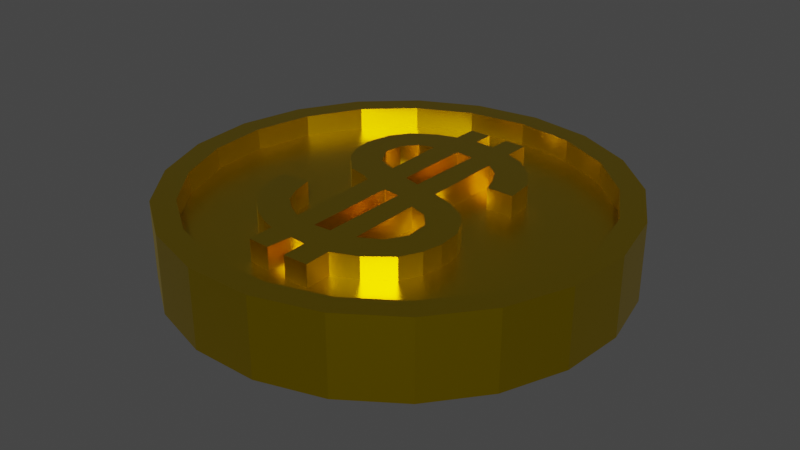 # Source: coin.blend  (saved by Blender 3.1.7; exported with 4.5.12 LTS)
import bpy
from mathutils import Matrix  # noqa: F401  (used for matrix-valued properties, if any)

bpy.ops.wm.read_factory_settings(use_empty=True)
scene = bpy.context.scene
scene.name = 'Scene'

# ---- collections
col_collection = bpy.data.collections.new('Collection'); scene.collection.children.link(col_collection)

# ---- materials (node trees are filled in below, after node groups)
mat_material_002 = bpy.data.materials.new('Material.002')
mat_material_002.use_transparent_shadow = False

# ---- material node trees
mat_material_002.use_nodes = True; mat_material_002.node_tree.nodes.clear()
_N = mat_material_002.node_tree.nodes; _L = mat_material_002.node_tree.links
n0 = _N.new('ShaderNodeBsdfPrincipled'); n0.name = 'Principled BSDF'; n0.location = (10, 300)
n0.distribution = 'GGX'
n0.subsurface_method = 'RANDOM_WALK_SKIN'
n0.inputs[0].default_value = (0.8, 0.5564, 0.0, 1.0)
n0.inputs[1].default_value = 1.0
n0.inputs[2].default_value = 0.3276
n0.inputs[3].default_value = 1.45
n0.inputs[27].default_value = (0.0, 0.0, 0.0, 1.0)
n0.inputs[28].default_value = 1.0
n1 = _N.new('ShaderNodeOutputMaterial'); n1.name = 'Material Output'; n1.location = (300, 300)
_L.new(n0.outputs[0], n1.inputs[0])
n1.is_active_output = True

# ---- world
world_world = bpy.data.worlds.new('World'); scene.world = world_world
world_world.use_nodes = True; world_world.node_tree.nodes.clear()
_N = world_world.node_tree.nodes; _L = world_world.node_tree.links
n0 = _N.new('ShaderNodeOutputWorld'); n0.name = 'World Output'; n0.location = (300, 300)
n1 = _N.new('ShaderNodeBackground'); n1.name = 'Background'; n1.location = (10, 300)
n1.inputs[0].default_value = (0.05088, 0.05088, 0.05088, 1.0)
_L.new(n1.outputs[0], n0.inputs[0])
n0.is_active_output = True
world_world.color = (0.05088, 0.05088, 0.05088)
world_world.use_sun_shadow = False
world_world.sun_shadow_jitter_overblur = 0.0

# ---- meshes
me_cylinder_002 = bpy.data.meshes.new('Cylinder.002')
me_cylinder_002.from_pydata([(-2.378e-09, 0.8948, 1.0), (0.2637, 0.855, 1.0), (0.504, 0.7393, 1.0), (0.6996, 0.5579, 1.0), (0.8329, 0.3269, 1.0), (0.8923, 0.06687, 1.0), (0.8723, -0.1991, 1.0), (0.7749, -0.4474, 1.0), (0.6086, -0.6559, 1.0), (0.3882, -0.8062, 1.0), (0.1334, -0.8848, 1.0), (-0.1334, -0.8848, 1.0), (-0.3882, -0.8062, 1.0), (-0.6086, -0.6559, 1.0), (-0.7749, -0.4474, 1.0), (-0.8723, -0.1991, 1.0), (-0.8923, 0.06687, 1.0), (-0.8329, 0.3269, 1.0), (-0.6996, 0.5579, 1.0), (-0.504, 0.7393, 1.0), (-0.2637, 0.855, 1.0), (0.0, 1.0, 0.0), (0.2948, 0.9556, 0.0), (0.5633, 0.8262, 0.0), (0.7818, 0.6235, 0.0), (0.9309, 0.3653, 0.0), (0.9972, 0.07473, 0.0), (0.9749, -0.2225, 0.0), (0.866, -0.5, 0.0), (0.6802, -0.7331, 0.0), (0.4339, -0.901, 0.0), (0.149, -0.9888, 0.0), (-0.149, -0.9888, 0.0), (-0.4339, -0.901, 0.0), (-0.6802, -0.7331, 0.0), (-0.866, -0.5, 0.0), (-0.9749, -0.2225, 0.0), (-0.9972, 0.07473, 0.0), (-0.9309, 0.3653, 0.0), (-0.7818, 0.6235, 0.0), (-0.5633, 0.8262, 0.0), (-0.2948, 0.9556, 0.0), (0.2948, 0.9556, 1.0), (0.0, 1.0, 1.0), (0.5633, 0.8262, 1.0), (0.7818, 0.6235, 1.0), (0.9309, 0.3653, 1.0), (0.9972, 0.07473, 1.0), (0.9749, -0.2225, 1.0), (0.866, -0.5, 1.0), (0.6802, -0.7331, 1.0), (0.4339, -0.901, 1.0), (0.149, -0.9888, 1.0), (-0.149, -0.9888, 1.0), (-0.4339, -0.901, 1.0), (-0.6802, -0.7331, 1.0), (-0.866, -0.5, 1.0), (-0.9749, -0.2225, 1.0), (-0.9972, 0.07473, 1.0), (-0.9309, 0.3653, 1.0), (-0.7818, 0.6235, 1.0), (-0.5633, 0.8262, 1.0), (-0.2948, 0.9556, 1.0), (0.2637, 0.855, 0.4361), (-1.351e-09, 0.8948, 0.4361), (0.504, 0.7393, 0.4361), (0.6996, 0.5579, 0.4361), (0.8329, 0.3269, 0.4361), (0.8923, 0.06687, 0.4361), (0.8723, -0.1991, 0.4361), (0.7749, -0.4474, 0.4361), (0.6086, -0.6559, 0.4361), (0.3882, -0.8062, 0.4361), (0.1334, -0.8848, 0.4361), (-0.1334, -0.8848, 0.4361), (-0.3882, -0.8062, 0.4361), (-0.6086, -0.6559, 0.4361), (-0.7749, -0.4474, 0.4361), (-0.8723, -0.1991, 0.4361), (-0.8923, 0.06687, 0.4361), (-0.8329, 0.3269, 0.4361), (-0.6996, 0.5579, 0.4361), (-0.504, 0.7393, 0.4361), (-0.2637, 0.855, 0.4361), (0.2769, 0.2272, 0.4361), (0.4023, 0.2259, 0.4361), (0.3904, 0.3539, 0.4361), (0.3297, 0.4476, 0.4361), (0.2346, 0.5281, 0.4361), (0.1515, 0.5611, 0.4361), (0.1541, 0.6773, 0.4361), (0.05246, 0.6813, 0.4361), (0.05114, 0.5849, 0.4361), (-0.03862, 0.5862, 0.4361), (-0.03598, 0.6799, 0.4361), (-0.135, 0.6813, 0.4361), (-0.1376, 0.5717, 0.4361), (-0.2261, 0.5427, 0.4361), (-0.3303, 0.4767, 0.4361), (-0.3884, 0.3935, 0.4361), (-0.4148, 0.2773, 0.4361), (-0.4003, 0.181, 0.4361), (-0.3607, 0.1044, 0.4361), (-0.2789, 0.01994, 0.4361), (-0.1865, -0.003824, 0.4361), (-0.1508, -0.0223, 0.4361), (-0.1416, -0.446, 0.4361), (-0.2036, -0.413, 0.4361), (-0.267, -0.3615, 0.4361), (-0.3, -0.2955, 0.4361), (-0.3264, -0.1952, 0.4361), (-0.4571, -0.2058, 0.4361), (-0.4465, -0.2995, 0.4361), (-0.4161, -0.3734, 0.4361), (-0.3607, -0.4539, 0.4361), (-0.2855, -0.5186, 0.4361), (-0.2089, -0.5595, 0.4361), (-0.1442, -0.582, 0.4361), (-0.1403, -0.6981, 0.4361), (-0.04126, -0.7034, 0.4361), (-0.0307, -0.5912, 0.4361), (0.0419, -0.5978, 0.4361), (0.04718, -0.7074, 0.4361), (0.1594, -0.7061, 0.4361), (0.1554, -0.5859, 0.4361), (0.2663, -0.5397, 0.4361), (0.3745, -0.4553, 0.4361), (0.4194, -0.3655, 0.4361), (0.4366, -0.2771, 0.4361), (0.4287, -0.1728, 0.4361), (0.3891, -0.09358, 0.4361), (0.3442, -0.03814, 0.4361), (0.2505, 0.01466, 0.4361), (0.1554, 0.0437, 0.4361), (0.1554, 0.412, 0.4361), (0.2161, 0.3631, 0.4361), (0.2544, 0.2971, 0.4361), (-0.03202, -0.05134, 0.4361), (-0.03334, -0.4632, 0.4361), (0.04454, -0.4579, 0.4361), (0.04454, -0.06058, 0.4361), (0.1528, -0.1041, 0.4361), (0.1554, -0.4368, 0.4361), (0.2478, -0.384, 0.4361), (0.2967, -0.2995, 0.4361), (0.2901, -0.1939, 0.4361), (0.2333, -0.1305, 0.4361), (-0.03334, 0.4371, 0.4361), (-0.0373, 0.0899, 0.4361), (0.03926, 0.0701, 0.4361), (0.04586, 0.4318, 0.4361), (-0.1482, 0.4173, 0.4361), (-0.1429, 0.1282, 0.4361), (-0.2313, 0.1625, 0.4361), (-0.2789, 0.2443, 0.4361), (-0.267, 0.3288, 0.4361), (-0.2129, 0.3961, 0.4361), (0.2769, 0.2272, 0.8603), (0.4023, 0.2259, 0.8603), (0.3904, 0.3539, 0.8603), (0.3297, 0.4476, 0.8603), (0.2346, 0.5281, 0.8603), (0.1515, 0.5611, 0.8603), (0.1541, 0.6773, 0.8603), (0.05246, 0.6813, 0.8603), (0.05114, 0.5849, 0.8603), (-0.03862, 0.5862, 0.8603), (-0.03598, 0.6799, 0.8603), (-0.135, 0.6813, 0.8603), (-0.1376, 0.5717, 0.8603), (-0.2261, 0.5427, 0.8603), (-0.3303, 0.4767, 0.8603), (-0.3884, 0.3935, 0.8603), (-0.4148, 0.2773, 0.8603), (-0.4003, 0.181, 0.8603), (-0.3607, 0.1044, 0.8603), (-0.2789, 0.01994, 0.8603), (-0.1865, -0.003824, 0.8603), (-0.1508, -0.0223, 0.8603), (-0.1416, -0.446, 0.8603), (-0.2036, -0.413, 0.8603), (-0.267, -0.3615, 0.8603), (-0.3, -0.2955, 0.8603), (-0.3264, -0.1952, 0.8603), (-0.4571, -0.2058, 0.8603), (-0.4465, -0.2995, 0.8603), (-0.4161, -0.3734, 0.8603), (-0.3607, -0.4539, 0.8603), (-0.2855, -0.5186, 0.8603), (-0.2089, -0.5595, 0.8603), (-0.1442, -0.582, 0.8603), (-0.1403, -0.6981, 0.8603), (-0.04126, -0.7034, 0.8603), (-0.0307, -0.5912, 0.8603), (0.0419, -0.5978, 0.8603), (0.04718, -0.7074, 0.8603), (0.1594, -0.7061, 0.8603), (0.1554, -0.5859, 0.8603), (0.2663, -0.5397, 0.8603), (0.3745, -0.4553, 0.8603), (0.4194, -0.3655, 0.8603), (0.4366, -0.2771, 0.8603), (0.4287, -0.1728, 0.8603), (0.3891, -0.09358, 0.8603), (0.3442, -0.03814, 0.8603), (0.2505, 0.01466, 0.8603), (0.1554, 0.0437, 0.8603), (0.1554, 0.412, 0.8603), (0.2161, 0.3631, 0.8603), (0.2544, 0.2971, 0.8603), (-0.03202, -0.05134, 0.8603), (-0.03334, -0.4632, 0.8603), (0.04454, -0.4579, 0.8603), (0.04454, -0.06058, 0.8603), (0.1528, -0.1041, 0.8603), (0.1554, -0.4368, 0.8603), (0.2478, -0.384, 0.8603), (0.2967, -0.2995, 0.8603), (0.2901, -0.1939, 0.8603), (0.2333, -0.1305, 0.8603), (-0.03334, 0.4371, 0.8603), (-0.0373, 0.0899, 0.8603), (0.03926, 0.0701, 0.8603), (0.04586, 0.4318, 0.8603), (-0.1482, 0.4173, 0.8603), (-0.1429, 0.1282, 0.8603), (-0.2313, 0.1625, 0.8603), (-0.2789, 0.2443, 0.8603), (-0.267, 0.3288, 0.8603), (-0.2129, 0.3961, 0.8603), (0.2769, 0.2272, 0.8603), (0.4023, 0.2259, 0.8603), (0.3904, 0.3539, 0.8603), (0.3297, 0.4476, 0.8603), (0.2346, 0.5281, 0.8603), (0.1515, 0.5611, 0.8603), (0.1541, 0.6773, 0.8603), (0.05246, 0.6813, 0.8603), (0.05114, 0.5849, 0.8603), (-0.03862, 0.5862, 0.8603), (-0.03598, 0.6799, 0.8603), (-0.135, 0.6813, 0.8603), (-0.1376, 0.5717, 0.8603), (-0.2261, 0.5427, 0.8603), (-0.3303, 0.4767, 0.8603), (-0.3884, 0.3935, 0.8603), (-0.4148, 0.2773, 0.8603), (-0.4003, 0.181, 0.8603), (-0.3607, 0.1044, 0.8603), (-0.2789, 0.01994, 0.8603), (-0.1865, -0.003824, 0.8603), (-0.1508, -0.0223, 0.8603), (-0.1416, -0.446, 0.8603), (-0.2036, -0.413, 0.8603), (-0.267, -0.3615, 0.8603), (-0.3, -0.2955, 0.8603), (-0.3264, -0.1952, 0.8603), (-0.4571, -0.2058, 0.8603), (-0.4465, -0.2995, 0.8603), (-0.4161, -0.3734, 0.8603), (-0.3607, -0.4539, 0.8603), (-0.2855, -0.5186, 0.8603), (-0.2089, -0.5595, 0.8603), (-0.1442, -0.582, 0.8603), (-0.1403, -0.6981, 0.8603), (-0.04126, -0.7034, 0.8603), (-0.0307, -0.5912, 0.8603), (0.0419, -0.5978, 0.8603), (0.04718, -0.7074, 0.8603), (0.1594, -0.7061, 0.8603), (0.1554, -0.5859, 0.8603), (0.2663, -0.5397, 0.8603), (0.3745, -0.4553, 0.8603), (0.4194, -0.3655, 0.8603), (0.4366, -0.2771, 0.8603), (0.4287, -0.1728, 0.8603), (0.3891, -0.09358, 0.8603), (0.3442, -0.03814, 0.8603), (0.2505, 0.01466, 0.8603), (0.1554, 0.0437, 0.8603), (0.1554, 0.412, 0.8603), (0.2161, 0.3631, 0.8603), (0.2544, 0.2971, 0.8603), (-0.03202, -0.05134, 0.8603), (-0.03334, -0.4632, 0.8603), (0.04454, -0.4579, 0.8603), (0.04454, -0.06058, 0.8603), (0.1528, -0.1041, 0.8603), (0.1554, -0.4368, 0.8603), (0.2478, -0.384, 0.8603), (0.2967, -0.2995, 0.8603), (0.2901, -0.1939, 0.8603), (0.2333, -0.1305, 0.8603), (-0.03334, 0.4371, 0.8603), (-0.0373, 0.0899, 0.8603), (0.03926, 0.0701, 0.8603), (0.04586, 0.4318, 0.8603), (-0.1482, 0.4173, 0.8603), (-0.1429, 0.1282, 0.8603), (-0.2313, 0.1625, 0.8603), (-0.2789, 0.2443, 0.8603), (-0.267, 0.3288, 0.8603), (-0.2129, 0.3961, 0.8603), (0.2769, 0.2272, 1.002), (0.4023, 0.2259, 1.002), (0.3904, 0.3539, 1.002), (0.3297, 0.4476, 1.002), (0.2346, 0.5281, 1.002), (0.1515, 0.5611, 1.002), (0.1541, 0.6773, 1.002), (0.05246, 0.6813, 1.002), (0.05114, 0.5849, 1.002), (-0.03862, 0.5862, 1.002), (-0.03598, 0.6799, 1.002), (-0.135, 0.6813, 1.002), (-0.1376, 0.5717, 1.002), (-0.2261, 0.5427, 1.002), (-0.3303, 0.4767, 1.002), (-0.3884, 0.3935, 1.002), (-0.4148, 0.2773, 1.002), (-0.4003, 0.181, 1.002), (-0.3607, 0.1044, 1.002), (-0.2789, 0.01994, 1.002), (-0.1865, -0.003824, 1.002), (-0.1508, -0.0223, 1.002), (-0.1416, -0.446, 1.002), (-0.2036, -0.413, 1.002), (-0.267, -0.3615, 1.002), (-0.3, -0.2955, 1.002), (-0.3264, -0.1952, 1.002), (-0.4571, -0.2058, 1.002), (-0.4465, -0.2995, 1.002), (-0.4161, -0.3734, 1.002), (-0.3607, -0.4539, 1.002), (-0.2855, -0.5186, 1.002), (-0.2089, -0.5595, 1.002), (-0.1442, -0.582, 1.002), (-0.1403, -0.6981, 1.002), (-0.04126, -0.7034, 1.002), (-0.0307, -0.5912, 1.002), (0.0419, -0.5978, 1.002), (0.04718, -0.7074, 1.002), (0.1594, -0.7061, 1.002), (0.1554, -0.5859, 1.002), (0.2663, -0.5397, 1.002), (0.3745, -0.4553, 1.002), (0.4194, -0.3655, 1.002), (0.4366, -0.2771, 1.002), (0.4287, -0.1728, 1.002), (0.3891, -0.09358, 1.002), (0.3442, -0.03814, 1.002), (0.2505, 0.01466, 1.002), (0.1554, 0.0437, 1.002), (0.1554, 0.412, 1.002), (0.2161, 0.3631, 1.002), (0.2544, 0.2971, 1.002), (-0.03202, -0.05134, 1.002), (-0.03334, -0.4632, 1.002), (0.04454, -0.4579, 1.002), (0.04454, -0.06058, 1.002), (0.1528, -0.1041, 1.002), (0.1554, -0.4368, 1.002), (0.2478, -0.384, 1.002), (0.2967, -0.2995, 1.002), (0.2901, -0.1939, 1.002), (0.2333, -0.1305, 1.002), (-0.03334, 0.4371, 1.002), (-0.0373, 0.0899, 1.002), (0.03926, 0.0701, 1.002), (0.04586, 0.4318, 1.002), (-0.1482, 0.4173, 1.002), (-0.1429, 0.1282, 1.002), (-0.2313, 0.1625, 1.002), (-0.2789, 0.2443, 1.002), (-0.267, 0.3288, 1.002), (-0.2129, 0.3961, 1.002)], [], [(21, 43, 42, 22), (22, 42, 44, 23), (23, 44, 45, 24), (24, 45, 46, 25), (25, 46, 47, 26), (26, 47, 48, 27), (27, 48, 49, 28), (28, 49, 50, 29), (29, 50, 51, 30), (30, 51, 52, 31), (31, 52, 53, 32), (32, 53, 54, 33), (33, 54, 55, 34), (34, 55, 56, 35), (35, 56, 57, 36), (36, 57, 58, 37), (37, 58, 59, 38), (38, 59, 60, 39), (39, 60, 61, 40), (6, 5, 68, 69), (40, 61, 62, 41), (41, 62, 43, 21), (0, 1, 42, 43), (1, 2, 44, 42), (2, 3, 45, 44), (3, 4, 46, 45), (4, 5, 47, 46), (5, 6, 48, 47), (6, 7, 49, 48), (7, 8, 50, 49), (8, 9, 51, 50), (9, 10, 52, 51), (10, 11, 53, 52), (11, 12, 54, 53), (12, 13, 55, 54), (13, 14, 56, 55), (14, 15, 57, 56), (15, 16, 58, 57), (16, 17, 59, 58), (17, 18, 60, 59), (18, 19, 61, 60), (19, 20, 62, 61), (20, 0, 43, 62), (63, 64, 83, 82, 81, 80, 79, 78, 77, 111, 110, 109, 108, 107, 106, 105, 104, 103, 102, 101, 100, 99, 98, 97, 96, 95, 94, 93, 92, 91, 90, 89, 88, 87, 86, 85, 84, 136, 135, 134, 133, 132, 131, 130, 129, 128, 70, 69, 68, 67, 66, 65), (0, 20, 83, 64), (14, 13, 76, 77), (7, 6, 69, 70), (15, 14, 77, 78), (8, 7, 70, 71), (1, 0, 64, 63), (16, 15, 78, 79), (9, 8, 71, 72), (2, 1, 63, 65), (17, 16, 79, 80), (10, 9, 72, 73), (3, 2, 65, 66), (18, 17, 80, 81), (11, 10, 73, 74), (4, 3, 66, 67), (19, 18, 81, 82), (12, 11, 74, 75), (5, 4, 67, 68), (20, 19, 82, 83), (13, 12, 75, 76), (70, 128, 127, 126, 125, 124, 123, 122, 121, 120, 119, 118, 117, 116, 115, 114, 113, 112, 111, 77, 76, 75, 74, 73, 72, 71), (123, 124, 197, 196), (146, 145, 218, 219), (139, 140, 137, 138), (96, 97, 170, 169), (142, 143, 144, 145, 146, 141), (122, 123, 196, 195), (147, 148, 149, 150), (145, 144, 217, 218), (151, 156, 155, 154, 153, 152), (211, 210, 283, 284), (157, 158, 231, 230), (183, 184, 257, 256), (209, 157, 230, 282), (229, 224, 297, 302), (97, 98, 171, 170), (141, 146, 219, 214), (124, 125, 198, 197), (98, 99, 172, 171), (125, 126, 199, 198), (99, 100, 173, 172), (126, 127, 200, 199), (100, 101, 174, 173), (148, 147, 220, 221), (127, 128, 201, 200), (101, 102, 175, 174), (149, 148, 221, 222), (128, 129, 202, 201), (102, 103, 176, 175), (150, 149, 222, 223), (129, 130, 203, 202), (103, 104, 177, 176), (147, 150, 223, 220), (130, 131, 204, 203), (104, 105, 178, 177), (131, 132, 205, 204), (105, 106, 179, 178), (132, 133, 206, 205), (106, 107, 180, 179), (151, 152, 225, 224), (133, 134, 207, 206), (107, 108, 181, 180), (152, 153, 226, 225), (134, 135, 208, 207), (108, 109, 182, 181), (153, 154, 227, 226), (135, 136, 209, 208), (109, 110, 183, 182), (154, 155, 228, 227), (136, 84, 157, 209), (110, 111, 184, 183), (84, 85, 158, 157), (155, 156, 229, 228), (111, 112, 185, 184), (85, 86, 159, 158), (156, 151, 224, 229), (112, 113, 186, 185), (86, 87, 160, 159), (138, 137, 210, 211), (113, 114, 187, 186), (87, 88, 161, 160), (139, 138, 211, 212), (114, 115, 188, 187), (88, 89, 162, 161), (140, 139, 212, 213), (115, 116, 189, 188), (89, 90, 163, 162), (137, 140, 213, 210), (116, 117, 190, 189), (90, 91, 164, 163), (117, 118, 191, 190), (91, 92, 165, 164), (118, 119, 192, 191), (92, 93, 166, 165), (142, 141, 214, 215), (119, 120, 193, 192), (93, 94, 167, 166), (143, 142, 215, 216), (120, 121, 194, 193), (94, 95, 168, 167), (144, 143, 216, 217), (121, 122, 195, 194), (95, 96, 169, 168), (268, 269, 342, 341), (287, 292, 365, 360), (241, 242, 315, 314), (267, 268, 341, 340), (292, 291, 364, 365), (184, 185, 258, 257), (158, 159, 232, 231), (212, 211, 284, 285), (185, 186, 259, 258), (159, 160, 233, 232), (213, 212, 285, 286), (186, 187, 260, 259), (160, 161, 234, 233), (210, 213, 286, 283), (187, 188, 261, 260), (161, 162, 235, 234), (188, 189, 262, 261), (162, 163, 236, 235), (189, 190, 263, 262), (163, 164, 237, 236), (215, 214, 287, 288), (190, 191, 264, 263), (164, 165, 238, 237), (216, 215, 288, 289), (191, 192, 265, 264), (165, 166, 239, 238), (217, 216, 289, 290), (192, 193, 266, 265), (166, 167, 240, 239), (218, 217, 290, 291), (193, 194, 267, 266), (167, 168, 241, 240), (219, 218, 291, 292), (194, 195, 268, 267), (168, 169, 242, 241), (214, 219, 292, 287), (195, 196, 269, 268), (169, 170, 243, 242), (196, 197, 270, 269), (170, 171, 244, 243), (197, 198, 271, 270), (171, 172, 245, 244), (221, 220, 293, 294), (198, 199, 272, 271), (172, 173, 246, 245), (222, 221, 294, 295), (199, 200, 273, 272), (173, 174, 247, 246), (223, 222, 295, 296), (200, 201, 274, 273), (174, 175, 248, 247), (220, 223, 296, 293), (201, 202, 275, 274), (175, 176, 249, 248), (202, 203, 276, 275), (176, 177, 250, 249), (203, 204, 277, 276), (177, 178, 251, 250), (224, 225, 298, 297), (204, 205, 278, 277), (178, 179, 252, 251), (225, 226, 299, 298), (205, 206, 279, 278), (179, 180, 253, 252), (226, 227, 300, 299), (206, 207, 280, 279), (180, 181, 254, 253), (227, 228, 301, 300), (207, 208, 281, 280), (181, 182, 255, 254), (228, 229, 302, 301), (208, 209, 282, 281), (182, 183, 256, 255), (331, 332, 333, 334, 357, 356, 359, 350, 351, 352, 353, 354, 355, 303, 304, 305, 306, 369, 368, 367, 322, 323, 324, 325, 326, 327, 328, 329, 330), (350, 359, 360, 365, 364, 363, 346, 347, 348, 349), (346, 363, 362, 361, 360, 359, 358, 357, 334, 335, 336, 337, 338, 339, 340, 341, 342, 343, 344, 345), (322, 367, 371, 372, 373, 320, 321), (320, 373, 374, 375, 370, 371, 367, 366, 369, 306, 307, 308, 309, 310, 311, 312, 313, 314, 315, 316, 317, 318, 319), (242, 243, 316, 315), (269, 270, 343, 342), (243, 244, 317, 316), (270, 271, 344, 343), (244, 245, 318, 317), (294, 293, 366, 367), (271, 272, 345, 344), (245, 246, 319, 318), (295, 294, 367, 368), (272, 273, 346, 345), (246, 247, 320, 319), (296, 295, 368, 369), (273, 274, 347, 346), (247, 248, 321, 320), (293, 296, 369, 366), (274, 275, 348, 347), (248, 249, 322, 321), (275, 276, 349, 348), (249, 250, 323, 322), (276, 277, 350, 349), (250, 251, 324, 323), (297, 298, 371, 370), (277, 278, 351, 350), (251, 252, 325, 324), (298, 299, 372, 371), (278, 279, 352, 351), (252, 253, 326, 325), (299, 300, 373, 372), (279, 280, 353, 352), (253, 254, 327, 326), (300, 301, 374, 373), (280, 281, 354, 353), (254, 255, 328, 327), (301, 302, 375, 374), (281, 282, 355, 354), (255, 256, 329, 328), (302, 297, 370, 375), (282, 230, 303, 355), (256, 257, 330, 329), (230, 231, 304, 303), (284, 283, 356, 357), (257, 258, 331, 330), (231, 232, 305, 304), (285, 284, 357, 358), (258, 259, 332, 331), (232, 233, 306, 305), (286, 285, 358, 359), (259, 260, 333, 332), (233, 234, 307, 306), (283, 286, 359, 356), (260, 261, 334, 333), (234, 235, 308, 307), (261, 262, 335, 334), (235, 236, 309, 308), (262, 263, 336, 335), (236, 237, 310, 309), (288, 287, 360, 361), (263, 264, 337, 336), (237, 238, 311, 310), (289, 288, 361, 362), (264, 265, 338, 337), (238, 239, 312, 311), (290, 289, 362, 363), (265, 266, 339, 338), (239, 240, 313, 312), (291, 290, 363, 364), (266, 267, 340, 339), (240, 241, 314, 313)])
_uv = me_cylinder_002.uv_layers.new(name='UVMap')
_uv.uv.foreach_set('vector', [1.0, 0.75, 1.0, 1.0, 0.9524, 1.0, 0.9524, 0.75, 0.9524, 0.75, 0.9524, 1.0, 0.9048, 1.0, 0.9048, 0.75, 0.9048, 0.75, 0.9048, 1.0, 0.8571, 1.0, 0.8571, 0.75, 0.8571, 0.75, 0.8571, 1.0, 0.8095, 1.0, 0.8095, 0.75, 0.8095, 0.75, 0.8095, 1.0, 0.7619, 1.0, 0.7619, 0.75, 0.7619, 0.75, 0.7619, 1.0, 0.7143, 1.0, 0.7143, 0.75, 0.7143, 0.75, 0.7143, 1.0, 0.6667, 1.0, 0.6667, 0.75, 0.6667, 0.75, 0.6667, 1.0, 0.619, 1.0, 0.619, 0.75, 0.619, 0.75, 0.619, 1.0, 0.5714, 1.0, 0.5714, 0.75, 0.5714, 0.75, 0.5714, 1.0, 0.5238, 1.0, 0.5238, 0.75, 0.5238, 0.75, 0.5238, 1.0, 0.4762, 1.0, 0.4762, 0.75, 0.4762, 0.75, 0.4762, 1.0, 0.4286, 1.0, 0.4286, 0.75, 0.4286, 0.75, 0.4286, 1.0, 0.381, 1.0, 0.381, 0.75, 0.381, 0.75, 0.381, 1.0, 0.3333, 1.0, 0.3333, 0.75, 0.3333, 0.75, 0.3333, 1.0, 0.2857, 1.0, 0.2857, 0.75, 0.2857, 0.75, 0.2857, 1.0, 0.2381, 1.0, 0.2381, 0.75, 0.2381, 0.75, 0.2381, 1.0, 0.1905, 1.0, 0.1905, 0.75, 0.1905, 0.75, 0.1905, 1.0, 0.1429, 1.0, 0.1429, 0.75, 0.1429, 0.75, 0.1429, 1.0, 0.09524, 1.0, 0.09524, 0.75, 0.4594, 0.2022, 0.4641, 0.266, 0.4641, 0.266, 0.4594, 0.2022, 0.09524, 0.75, 0.09524, 1.0, 0.04762, 1.0, 0.04762, 0.75, 0.04762, 0.75, 0.04762, 1.0, 5.215e-08, 1.0, 5.215e-08, 0.75, 0.25, 0.4647, 0.3133, 0.4552, 0.3207, 0.4793, 0.25, 0.49, 0.3133, 0.4552, 0.371, 0.4274, 0.3852, 0.4483, 0.3207, 0.4793, 0.371, 0.4274, 0.4179, 0.3839, 0.4376, 0.3996, 0.3852, 0.4483, 0.4179, 0.3839, 0.4499, 0.3285, 0.4734, 0.3377, 0.4376, 0.3996, 0.4499, 0.3285, 0.4641, 0.266, 0.4893, 0.2679, 0.4734, 0.3377, 0.4641, 0.266, 0.4594, 0.2022, 0.484, 0.1966, 0.4893, 0.2679, 0.4594, 0.2022, 0.436, 0.1426, 0.4578, 0.13, 0.484, 0.1966, 0.436, 0.1426, 0.3961, 0.09258, 0.4132, 0.07407, 0.4578, 0.13, 0.3961, 0.09258, 0.3432, 0.05652, 0.3541, 0.03377, 0.4132, 0.07407, 0.3432, 0.05652, 0.282, 0.03765, 0.2858, 0.01268, 0.3541, 0.03377, 0.282, 0.03765, 0.218, 0.03765, 0.2142, 0.01268, 0.2858, 0.01268, 0.218, 0.03765, 0.1568, 0.05652, 0.1459, 0.03377, 0.2142, 0.01268, 0.1568, 0.05652, 0.1039, 0.09258, 0.08676, 0.07407, 0.1459, 0.03377, 0.1039, 0.09258, 0.06402, 0.1426, 0.04215, 0.13, 0.08676, 0.07407, 0.06402, 0.1426, 0.04064, 0.2022, 0.01602, 0.1966, 0.04215, 0.13, 0.04064, 0.2022, 0.03585, 0.266, 0.01067, 0.2679, 0.01602, 0.1966, 0.03585, 0.266, 0.0501, 0.3285, 0.02659, 0.3377, 0.01067, 0.2679, 0.0501, 0.3285, 0.0821, 0.3839, 0.06236, 0.3996, 0.02659, 0.3377, 0.0821, 0.3839, 0.129, 0.4274, 0.1148, 0.4483, 0.06236, 0.3996, 0.129, 0.4274, 0.1867, 0.4552, 0.1793, 0.4793, 0.1148, 0.4483, 0.1867, 0.4552, 0.25, 0.4647, 0.25, 0.49, 0.1793, 0.4793, 0.3133, 0.4552, 0.25, 0.4647, 0.1867, 0.4552, 0.129, 0.4274, 0.0821, 0.3839, 0.0501, 0.3285, 0.03585, 0.266, 0.04064, 0.2022, 0.06402, 0.1426, 0.1403, 0.2006, 0.1717, 0.2031, 0.178, 0.1791, 0.1859, 0.1632, 0.2011, 0.1509, 0.216, 0.143, 0.2138, 0.2446, 0.2052, 0.2491, 0.1831, 0.2548, 0.1634, 0.2751, 0.1539, 0.2934, 0.1504, 0.3166, 0.1568, 0.3444, 0.1707, 0.3644, 0.1957, 0.3802, 0.217, 0.3872, 0.2176, 0.4135, 0.2414, 0.4132, 0.2407, 0.3907, 0.2623, 0.3904, 0.2626, 0.4135, 0.287, 0.4126, 0.2864, 0.3847, 0.3063, 0.3768, 0.3291, 0.3574, 0.3437, 0.3349, 0.3465, 0.3042, 0.3164, 0.3045, 0.3111, 0.3213, 0.3019, 0.3372, 0.2873, 0.3489, 0.2873, 0.2605, 0.3101, 0.2535, 0.3326, 0.2408, 0.3434, 0.2275, 0.3529, 0.2085, 0.3548, 0.1835, 0.436, 0.1426, 0.4594, 0.2022, 0.4641, 0.266, 0.4499, 0.3285, 0.4179, 0.3839, 0.371, 0.4274, 0.25, 0.4647, 0.1867, 0.4552, 0.1867, 0.4552, 0.25, 0.4647, 0.06402, 0.1426, 0.1039, 0.09258, 0.1039, 0.09258, 0.06402, 0.1426, 0.436, 0.1426, 0.4594, 0.2022, 0.4594, 0.2022, 0.436, 0.1426, 0.04064, 0.2022, 0.06402, 0.1426, 0.06402, 0.1426, 0.04064, 0.2022, 0.3961, 0.09258, 0.436, 0.1426, 0.436, 0.1426, 0.3961, 0.09258, 0.3133, 0.4552, 0.25, 0.4647, 0.25, 0.4647, 0.3133, 0.4552, 0.03585, 0.266, 0.04064, 0.2022, 0.04064, 0.2022, 0.03585, 0.266, 0.3432, 0.05652, 0.3961, 0.09258, 0.3961, 0.09258, 0.3432, 0.05652, 0.371, 0.4274, 0.3133, 0.4552, 0.3133, 0.4552, 0.371, 0.4274, 0.0501, 0.3285, 0.03585, 0.266, 0.03585, 0.266, 0.0501, 0.3285, 0.282, 0.03765, 0.3432, 0.05652, 0.3432, 0.05652, 0.282, 0.03765, 0.4179, 0.3839, 0.371, 0.4274, 0.371, 0.4274, 0.4179, 0.3839, 0.0821, 0.3839, 0.0501, 0.3285, 0.0501, 0.3285, 0.0821, 0.3839, 0.218, 0.03765, 0.282, 0.03765, 0.282, 0.03765, 0.218, 0.03765, 0.4499, 0.3285, 0.4179, 0.3839, 0.4179, 0.3839, 0.4499, 0.3285, 0.129, 0.4274, 0.0821, 0.3839, 0.0821, 0.3839, 0.129, 0.4274, 0.1568, 0.05652, 0.218, 0.03765, 0.218, 0.03765, 0.1568, 0.05652, 0.4641, 0.266, 0.4499, 0.3285, 0.4499, 0.3285, 0.4641, 0.266, 0.1867, 0.4552, 0.129, 0.4274, 0.129, 0.4274, 0.1867, 0.4552, 0.1039, 0.09258, 0.1568, 0.05652, 0.1568, 0.05652, 0.1039, 0.09258, 0.436, 0.1426, 0.3548, 0.1835, 0.3507, 0.1623, 0.3399, 0.1407, 0.3139, 0.1205, 0.2873, 0.1094, 0.2883, 0.08054, 0.2613, 0.08023, 0.2601, 0.1065, 0.2426, 0.1081, 0.2401, 0.08118, 0.2163, 0.08244, 0.2154, 0.1103, 0.1999, 0.1157, 0.1815, 0.1255, 0.1634, 0.1411, 0.1501, 0.1604, 0.1428, 0.1781, 0.1403, 0.2006, 0.06402, 0.1426, 0.1039, 0.09258, 0.1568, 0.05652, 0.218, 0.03765, 0.282, 0.03765, 0.3432, 0.05652, 0.3961, 0.09258, 0.2883, 0.08054, 0.2873, 0.1094, 0.2873, 0.1094, 0.2883, 0.08054, 0.306, 0.2187, 0.3196, 0.2035, 0.3196, 0.2035, 0.306, 0.2187, 0.2607, 0.1401, 0.2607, 0.2355, 0.2423, 0.2377, 0.242, 0.1388, 0.217, 0.3872, 0.1957, 0.3802, 0.1957, 0.3802, 0.217, 0.3872, 0.2873, 0.1452, 0.3095, 0.1578, 0.3212, 0.1781, 0.3196, 0.2035, 0.306, 0.2187, 0.2867, 0.225, 0.2613, 0.08023, 0.2883, 0.08054, 0.2883, 0.08054, 0.2613, 0.08023, 0.242, 0.3549, 0.241, 0.2716, 0.2594, 0.2668, 0.261, 0.3536, 0.3196, 0.2035, 0.3212, 0.1781, 0.3212, 0.1781, 0.3196, 0.2035, 0.2144, 0.3501, 0.1989, 0.3451, 0.1859, 0.3289, 0.1831, 0.3086, 0.1945, 0.289, 0.2157, 0.2808, 0.242, 0.1388, 0.2423, 0.2377, 0.2423, 0.2377, 0.242, 0.1388, 0.3164, 0.3045, 0.3465, 0.3042, 0.3465, 0.3042, 0.3164, 0.3045, 0.1717, 0.2031, 0.1403, 0.2006, 0.1403, 0.2006, 0.1717, 0.2031, 0.3111, 0.3213, 0.3164, 0.3045, 0.3164, 0.3045, 0.3111, 0.3213, 0.1989, 0.3451, 0.2144, 0.3501, 0.2144, 0.3501, 0.1989, 0.3451, 0.1957, 0.3802, 0.1707, 0.3644, 0.1707, 0.3644, 0.1957, 0.3802, 0.2867, 0.225, 0.306, 0.2187, 0.306, 0.2187, 0.2867, 0.225, 0.2873, 0.1094, 0.3139, 0.1205, 0.3139, 0.1205, 0.2873, 0.1094, 0.1707, 0.3644, 0.1568, 0.3444, 0.1568, 0.3444, 0.1707, 0.3644, 0.3139, 0.1205, 0.3399, 0.1407, 0.3399, 0.1407, 0.3139, 0.1205, 0.1568, 0.3444, 0.1504, 0.3166, 0.1504, 0.3166, 0.1568, 0.3444, 0.3399, 0.1407, 0.3507, 0.1623, 0.3507, 0.1623, 0.3399, 0.1407, 0.1504, 0.3166, 0.1539, 0.2934, 0.1539, 0.2934, 0.1504, 0.3166, 0.241, 0.2716, 0.242, 0.3549, 0.242, 0.3549, 0.241, 0.2716, 0.3507, 0.1623, 0.3548, 0.1835, 0.3548, 0.1835, 0.3507, 0.1623, 0.1539, 0.2934, 0.1634, 0.2751, 0.1634, 0.2751, 0.1539, 0.2934, 0.2594, 0.2668, 0.241, 0.2716, 0.241, 0.2716, 0.2594, 0.2668, 0.3548, 0.1835, 0.3529, 0.2085, 0.3529, 0.2085, 0.3548, 0.1835, 0.1634, 0.2751, 0.1831, 0.2548, 0.1831, 0.2548, 0.1634, 0.2751, 0.261, 0.3536, 0.2594, 0.2668, 0.2594, 0.2668, 0.261, 0.3536, 0.3529, 0.2085, 0.3434, 0.2275, 0.3434, 0.2275, 0.3529, 0.2085, 0.1831, 0.2548, 0.2052, 0.2491, 0.2052, 0.2491, 0.1831, 0.2548, 0.242, 0.3549, 0.261, 0.3536, 0.261, 0.3536, 0.242, 0.3549, 0.3434, 0.2275, 0.3326, 0.2408, 0.3326, 0.2408, 0.3434, 0.2275, 0.2052, 0.2491, 0.2138, 0.2446, 0.2138, 0.2446, 0.2052, 0.2491, 0.3326, 0.2408, 0.3101, 0.2535, 0.3101, 0.2535, 0.3326, 0.2408, 0.2138, 0.2446, 0.216, 0.143, 0.216, 0.143, 0.2138, 0.2446, 0.3101, 0.2535, 0.2873, 0.2605, 0.2873, 0.2605, 0.3101, 0.2535, 0.216, 0.143, 0.2011, 0.1509, 0.2011, 0.1509, 0.216, 0.143, 0.2144, 0.3501, 0.2157, 0.2808, 0.2157, 0.2808, 0.2144, 0.3501, 0.2873, 0.2605, 0.2873, 0.3489, 0.2873, 0.3489, 0.2873, 0.2605, 0.2011, 0.1509, 0.1859, 0.1632, 0.1859, 0.1632, 0.2011, 0.1509, 0.2157, 0.2808, 0.1945, 0.289, 0.1945, 0.289, 0.2157, 0.2808, 0.2873, 0.3489, 0.3019, 0.3372, 0.3019, 0.3372, 0.2873, 0.3489, 0.1859, 0.1632, 0.178, 0.1791, 0.178, 0.1791, 0.1859, 0.1632, 0.1945, 0.289, 0.1831, 0.3086, 0.1831, 0.3086, 0.1945, 0.289, 0.3019, 0.3372, 0.3111, 0.3213, 0.3111, 0.3213, 0.3019, 0.3372, 0.178, 0.1791, 0.1717, 0.2031, 0.1717, 0.2031, 0.178, 0.1791, 0.1831, 0.3086, 0.1859, 0.3289, 0.1859, 0.3289, 0.1831, 0.3086, 0.3111, 0.3213, 0.3164, 0.3045, 0.3164, 0.3045, 0.3111, 0.3213, 0.1717, 0.2031, 0.1403, 0.2006, 0.1403, 0.2006, 0.1717, 0.2031, 0.3164, 0.3045, 0.3465, 0.3042, 0.3465, 0.3042, 0.3164, 0.3045, 0.1859, 0.3289, 0.1989, 0.3451, 0.1989, 0.3451, 0.1859, 0.3289, 0.1403, 0.2006, 0.1428, 0.1781, 0.1428, 0.1781, 0.1403, 0.2006, 0.3465, 0.3042, 0.3437, 0.3349, 0.3437, 0.3349, 0.3465, 0.3042, 0.1989, 0.3451, 0.2144, 0.3501, 0.2144, 0.3501, 0.1989, 0.3451, 0.1428, 0.1781, 0.1501, 0.1604, 0.1501, 0.1604, 0.1428, 0.1781, 0.3437, 0.3349, 0.3291, 0.3574, 0.3291, 0.3574, 0.3437, 0.3349, 0.242, 0.1388, 0.2423, 0.2377, 0.2423, 0.2377, 0.242, 0.1388, 0.1501, 0.1604, 0.1634, 0.1411, 0.1634, 0.1411, 0.1501, 0.1604, 0.3291, 0.3574, 0.3063, 0.3768, 0.3063, 0.3768, 0.3291, 0.3574, 0.2607, 0.1401, 0.242, 0.1388, 0.242, 0.1388, 0.2607, 0.1401, 0.1634, 0.1411, 0.1815, 0.1255, 0.1815, 0.1255, 0.1634, 0.1411, 0.3063, 0.3768, 0.2864, 0.3847, 0.2864, 0.3847, 0.3063, 0.3768, 0.2607, 0.2355, 0.2607, 0.1401, 0.2607, 0.1401, 0.2607, 0.2355, 0.1815, 0.1255, 0.1999, 0.1157, 0.1999, 0.1157, 0.1815, 0.1255, 0.2864, 0.3847, 0.287, 0.4126, 0.287, 0.4126, 0.2864, 0.3847, 0.2423, 0.2377, 0.2607, 0.2355, 0.2607, 0.2355, 0.2423, 0.2377, 0.1999, 0.1157, 0.2154, 0.1103, 0.2154, 0.1103, 0.1999, 0.1157, 0.287, 0.4126, 0.2626, 0.4135, 0.2626, 0.4135, 0.287, 0.4126, 0.2154, 0.1103, 0.2163, 0.08244, 0.2163, 0.08244, 0.2154, 0.1103, 0.2626, 0.4135, 0.2623, 0.3904, 0.2623, 0.3904, 0.2626, 0.4135, 0.2163, 0.08244, 0.2401, 0.08118, 0.2401, 0.08118, 0.2163, 0.08244, 0.2623, 0.3904, 0.2407, 0.3907, 0.2407, 0.3907, 0.2623, 0.3904, 0.2873, 0.1452, 0.2867, 0.225, 0.2867, 0.225, 0.2873, 0.1452, 0.2401, 0.08118, 0.2426, 0.1081, 0.2426, 0.1081, 0.2401, 0.08118, 0.2407, 0.3907, 0.2414, 0.4132, 0.2414, 0.4132, 0.2407, 0.3907, 0.3095, 0.1578, 0.2873, 0.1452, 0.2873, 0.1452, 0.3095, 0.1578, 0.2426, 0.1081, 0.2601, 0.1065, 0.2601, 0.1065, 0.2426, 0.1081, 0.2414, 0.4132, 0.2176, 0.4135, 0.2176, 0.4135, 0.2414, 0.4132, 0.3212, 0.1781, 0.3095, 0.1578, 0.3095, 0.1578, 0.3212, 0.1781, 0.2601, 0.1065, 0.2613, 0.08023, 0.2613, 0.08023, 0.2601, 0.1065, 0.2176, 0.4135, 0.217, 0.3872, 0.217, 0.3872, 0.2176, 0.4135, 0.2613, 0.08023, 0.2883, 0.08054, 0.2883, 0.08054, 0.2613, 0.08023, 0.2867, 0.225, 0.306, 0.2187, 0.306, 0.2187, 0.2867, 0.225, 0.2176, 0.4135, 0.217, 0.3872, 0.217, 0.3872, 0.2176, 0.4135, 0.2601, 0.1065, 0.2613, 0.08023, 0.2613, 0.08023, 0.2601, 0.1065, 0.306, 0.2187, 0.3196, 0.2035, 0.3196, 0.2035, 0.306, 0.2187, 0.1403, 0.2006, 0.1428, 0.1781, 0.1428, 0.1781, 0.1403, 0.2006, 0.3465, 0.3042, 0.3437, 0.3349, 0.3437, 0.3349, 0.3465, 0.3042, 0.2607, 0.1401, 0.242, 0.1388, 0.242, 0.1388, 0.2607, 0.1401, 0.1428, 0.1781, 0.1501, 0.1604, 0.1501, 0.1604, 0.1428, 0.1781, 0.3437, 0.3349, 0.3291, 0.3574, 0.3291, 0.3574, 0.3437, 0.3349, 0.2607, 0.2355, 0.2607, 0.1401, 0.2607, 0.1401, 0.2607, 0.2355, 0.1501, 0.1604, 0.1634, 0.1411, 0.1634, 0.1411, 0.1501, 0.1604, 0.3291, 0.3574, 0.3063, 0.3768, 0.3063, 0.3768, 0.3291, 0.3574, 0.2423, 0.2377, 0.2607, 0.2355, 0.2607, 0.2355, 0.2423, 0.2377, 0.1634, 0.1411, 0.1815, 0.1255, 0.1815, 0.1255, 0.1634, 0.1411, 0.3063, 0.3768, 0.2864, 0.3847, 0.2864, 0.3847, 0.3063, 0.3768, 0.1815, 0.1255, 0.1999, 0.1157, 0.1999, 0.1157, 0.1815, 0.1255, 0.2864, 0.3847, 0.287, 0.4126, 0.287, 0.4126, 0.2864, 0.3847, 0.1999, 0.1157, 0.2154, 0.1103, 0.2154, 0.1103, 0.1999, 0.1157, 0.287, 0.4126, 0.2626, 0.4135, 0.2626, 0.4135, 0.287, 0.4126, 0.2873, 0.1452, 0.2867, 0.225, 0.2867, 0.225, 0.2873, 0.1452, 0.2154, 0.1103, 0.2163, 0.08244, 0.2163, 0.08244, 0.2154, 0.1103, 0.2626, 0.4135, 0.2623, 0.3904, 0.2623, 0.3904, 0.2626, 0.4135, 0.3095, 0.1578, 0.2873, 0.1452, 0.2873, 0.1452, 0.3095, 0.1578, 0.2163, 0.08244, 0.2401, 0.08118, 0.2401, 0.08118, 0.2163, 0.08244, 0.2623, 0.3904, 0.2407, 0.3907, 0.2407, 0.3907, 0.2623, 0.3904, 0.3212, 0.1781, 0.3095, 0.1578, 0.3095, 0.1578, 0.3212, 0.1781, 0.2401, 0.08118, 0.2426, 0.1081, 0.2426, 0.1081, 0.2401, 0.08118, 0.2407, 0.3907, 0.2414, 0.4132, 0.2414, 0.4132, 0.2407, 0.3907, 0.3196, 0.2035, 0.3212, 0.1781, 0.3212, 0.1781, 0.3196, 0.2035, 0.2426, 0.1081, 0.2601, 0.1065, 0.2601, 0.1065, 0.2426, 0.1081, 0.2414, 0.4132, 0.2176, 0.4135, 0.2176, 0.4135, 0.2414, 0.4132, 0.306, 0.2187, 0.3196, 0.2035, 0.3196, 0.2035, 0.306, 0.2187, 0.2601, 0.1065, 0.2613, 0.08023, 0.2613, 0.08023, 0.2601, 0.1065, 0.2176, 0.4135, 0.217, 0.3872, 0.217, 0.3872, 0.2176, 0.4135, 0.2867, 0.225, 0.306, 0.2187, 0.306, 0.2187, 0.2867, 0.225, 0.2613, 0.08023, 0.2883, 0.08054, 0.2883, 0.08054, 0.2613, 0.08023, 0.217, 0.3872, 0.1957, 0.3802, 0.1957, 0.3802, 0.217, 0.3872, 0.2883, 0.08054, 0.2873, 0.1094, 0.2873, 0.1094, 0.2883, 0.08054, 0.1957, 0.3802, 0.1707, 0.3644, 0.1707, 0.3644, 0.1957, 0.3802, 0.2873, 0.1094, 0.3139, 0.1205, 0.3139, 0.1205, 0.2873, 0.1094, 0.1707, 0.3644, 0.1568, 0.3444, 0.1568, 0.3444, 0.1707, 0.3644, 0.241, 0.2716, 0.242, 0.3549, 0.242, 0.3549, 0.241, 0.2716, 0.3139, 0.1205, 0.3399, 0.1407, 0.3399, 0.1407, 0.3139, 0.1205, 0.1568, 0.3444, 0.1504, 0.3166, 0.1504, 0.3166, 0.1568, 0.3444, 0.2594, 0.2668, 0.241, 0.2716, 0.241, 0.2716, 0.2594, 0.2668, 0.3399, 0.1407, 0.3507, 0.1623, 0.3507, 0.1623, 0.3399, 0.1407, 0.1504, 0.3166, 0.1539, 0.2934, 0.1539, 0.2934, 0.1504, 0.3166, 0.261, 0.3536, 0.2594, 0.2668, 0.2594, 0.2668, 0.261, 0.3536, 0.3507, 0.1623, 0.3548, 0.1835, 0.3548, 0.1835, 0.3507, 0.1623, 0.1539, 0.2934, 0.1634, 0.2751, 0.1634, 0.2751, 0.1539, 0.2934, 0.242, 0.3549, 0.261, 0.3536, 0.261, 0.3536, 0.242, 0.3549, 0.3548, 0.1835, 0.3529, 0.2085, 0.3529, 0.2085, 0.3548, 0.1835, 0.1634, 0.2751, 0.1831, 0.2548, 0.1831, 0.2548, 0.1634, 0.2751, 0.3529, 0.2085, 0.3434, 0.2275, 0.3434, 0.2275, 0.3529, 0.2085, 0.1831, 0.2548, 0.2052, 0.2491, 0.2052, 0.2491, 0.1831, 0.2548, 0.3434, 0.2275, 0.3326, 0.2408, 0.3326, 0.2408, 0.3434, 0.2275, 0.2052, 0.2491, 0.2138, 0.2446, 0.2138, 0.2446, 0.2052, 0.2491, 0.2144, 0.3501, 0.2157, 0.2808, 0.2157, 0.2808, 0.2144, 0.3501, 0.3326, 0.2408, 0.3101, 0.2535, 0.3101, 0.2535, 0.3326, 0.2408, 0.2138, 0.2446, 0.216, 0.143, 0.216, 0.143, 0.2138, 0.2446, 0.2157, 0.2808, 0.1945, 0.289, 0.1945, 0.289, 0.2157, 0.2808, 0.3101, 0.2535, 0.2873, 0.2605, 0.2873, 0.2605, 0.3101, 0.2535, 0.216, 0.143, 0.2011, 0.1509, 0.2011, 0.1509, 0.216, 0.143, 0.1945, 0.289, 0.1831, 0.3086, 0.1831, 0.3086, 0.1945, 0.289, 0.2873, 0.2605, 0.2873, 0.3489, 0.2873, 0.3489, 0.2873, 0.2605, 0.2011, 0.1509, 0.1859, 0.1632, 0.1859, 0.1632, 0.2011, 0.1509, 0.1831, 0.3086, 0.1859, 0.3289, 0.1859, 0.3289, 0.1831, 0.3086, 0.2873, 0.3489, 0.3019, 0.3372, 0.3019, 0.3372, 0.2873, 0.3489, 0.1859, 0.1632, 0.178, 0.1791, 0.178, 0.1791, 0.1859, 0.1632, 0.1859, 0.3289, 0.1989, 0.3451, 0.1989, 0.3451, 0.1859, 0.3289, 0.3019, 0.3372, 0.3111, 0.3213, 0.3111, 0.3213, 0.3019, 0.3372, 0.178, 0.1791, 0.1717, 0.2031, 0.1717, 0.2031, 0.178, 0.1791, 0.1428, 0.1781, 0.1501, 0.1604, 0.1634, 0.1411, 0.1815, 0.1255, 0.242, 0.1388, 0.2423, 0.2377, 0.2607, 0.2355, 0.3326, 0.2408, 0.3101, 0.2535, 0.2873, 0.2605, 0.2873, 0.3489, 0.3019, 0.3372, 0.3111, 0.3213, 0.3164, 0.3045, 0.3465, 0.3042, 0.3437, 0.3349, 0.3291, 0.3574, 0.261, 0.3536, 0.2594, 0.2668, 0.241, 0.2716, 0.1831, 0.2548, 0.2052, 0.2491, 0.2138, 0.2446, 0.216, 0.143, 0.2011, 0.1509, 0.1859, 0.1632, 0.178, 0.1791, 0.1717, 0.2031, 0.1403, 0.2006, 0.3326, 0.2408, 0.2607, 0.2355, 0.2867, 0.225, 0.306, 0.2187, 0.3196, 0.2035, 0.3212, 0.1781, 0.3507, 0.1623, 0.3548, 0.1835, 0.3529, 0.2085, 0.3434, 0.2275, 0.3507, 0.1623, 0.3212, 0.1781, 0.3095, 0.1578, 0.2873, 0.1452, 0.2867, 0.225, 0.2607, 0.2355, 0.2607, 0.1401, 0.242, 0.1388, 0.1815, 0.1255, 0.1999, 0.1157, 0.2154, 0.1103, 0.2163, 0.08244, 0.2401, 0.08118, 0.2426, 0.1081, 0.2601, 0.1065, 0.2613, 0.08023, 0.2883, 0.08054, 0.2873, 0.1094, 0.3139, 0.1205, 0.3399, 0.1407, 0.1831, 0.2548, 0.241, 0.2716, 0.2157, 0.2808, 0.1945, 0.289, 0.1831, 0.3086, 0.1539, 0.2934, 0.1634, 0.2751, 0.1539, 0.2934, 0.1831, 0.3086, 0.1859, 0.3289, 0.1989, 0.3451, 0.2144, 0.3501, 0.2157, 0.2808, 0.241, 0.2716, 0.242, 0.3549, 0.261, 0.3536, 0.3291, 0.3574, 0.3063, 0.3768, 0.2864, 0.3847, 0.287, 0.4126, 0.2626, 0.4135, 0.2623, 0.3904, 0.2407, 0.3907, 0.2414, 0.4132, 0.2176, 0.4135, 0.217, 0.3872, 0.1957, 0.3802, 0.1707, 0.3644, 0.1568, 0.3444, 0.1504, 0.3166, 0.217, 0.3872, 0.1957, 0.3802, 0.1957, 0.3802, 0.217, 0.3872, 0.2883, 0.08054, 0.2873, 0.1094, 0.2873, 0.1094, 0.2883, 0.08054, 0.1957, 0.3802, 0.1707, 0.3644, 0.1707, 0.3644, 0.1957, 0.3802, 0.2873, 0.1094, 0.3139, 0.1205, 0.3139, 0.1205, 0.2873, 0.1094, 0.1707, 0.3644, 0.1568, 0.3444, 0.1568, 0.3444, 0.1707, 0.3644, 0.241, 0.2716, 0.242, 0.3549, 0.242, 0.3549, 0.241, 0.2716, 0.3139, 0.1205, 0.3399, 0.1407, 0.3399, 0.1407, 0.3139, 0.1205, 0.1568, 0.3444, 0.1504, 0.3166, 0.1504, 0.3166, 0.1568, 0.3444, 0.2594, 0.2668, 0.241, 0.2716, 0.241, 0.2716, 0.2594, 0.2668, 0.3399, 0.1407, 0.3507, 0.1623, 0.3507, 0.1623, 0.3399, 0.1407, 0.1504, 0.3166, 0.1539, 0.2934, 0.1539, 0.2934, 0.1504, 0.3166, 0.261, 0.3536, 0.2594, 0.2668, 0.2594, 0.2668, 0.261, 0.3536, 0.3507, 0.1623, 0.3548, 0.1835, 0.3548, 0.1835, 0.3507, 0.1623, 0.1539, 0.2934, 0.1634, 0.2751, 0.1634, 0.2751, 0.1539, 0.2934, 0.242, 0.3549, 0.261, 0.3536, 0.261, 0.3536, 0.242, 0.3549, 0.3548, 0.1835, 0.3529, 0.2085, 0.3529, 0.2085, 0.3548, 0.1835, 0.1634, 0.2751, 0.1831, 0.2548, 0.1831, 0.2548, 0.1634, 0.2751, 0.3529, 0.2085, 0.3434, 0.2275, 0.3434, 0.2275, 0.3529, 0.2085, 0.1831, 0.2548, 0.2052, 0.2491, 0.2052, 0.2491, 0.1831, 0.2548, 0.3434, 0.2275, 0.3326, 0.2408, 0.3326, 0.2408, 0.3434, 0.2275, 0.2052, 0.2491, 0.2138, 0.2446, 0.2138, 0.2446, 0.2052, 0.2491, 0.2144, 0.3501, 0.2157, 0.2808, 0.2157, 0.2808, 0.2144, 0.3501, 0.3326, 0.2408, 0.3101, 0.2535, 0.3101, 0.2535, 0.3326, 0.2408, 0.2138, 0.2446, 0.216, 0.143, 0.216, 0.143, 0.2138, 0.2446, 0.2157, 0.2808, 0.1945, 0.289, 0.1945, 0.289, 0.2157, 0.2808, 0.3101, 0.2535, 0.2873, 0.2605, 0.2873, 0.2605, 0.3101, 0.2535, 0.216, 0.143, 0.2011, 0.1509, 0.2011, 0.1509, 0.216, 0.143, 0.1945, 0.289, 0.1831, 0.3086, 0.1831, 0.3086, 0.1945, 0.289, 0.2873, 0.2605, 0.2873, 0.3489, 0.2873, 0.3489, 0.2873, 0.2605, 0.2011, 0.1509, 0.1859, 0.1632, 0.1859, 0.1632, 0.2011, 0.1509, 0.1831, 0.3086, 0.1859, 0.3289, 0.1859, 0.3289, 0.1831, 0.3086, 0.2873, 0.3489, 0.3019, 0.3372, 0.3019, 0.3372, 0.2873, 0.3489, 0.1859, 0.1632, 0.178, 0.1791, 0.178, 0.1791, 0.1859, 0.1632, 0.1859, 0.3289, 0.1989, 0.3451, 0.1989, 0.3451, 0.1859, 0.3289, 0.3019, 0.3372, 0.3111, 0.3213, 0.3111, 0.3213, 0.3019, 0.3372, 0.178, 0.1791, 0.1717, 0.2031, 0.1717, 0.2031, 0.178, 0.1791, 0.1989, 0.3451, 0.2144, 0.3501, 0.2144, 0.3501, 0.1989, 0.3451, 0.3111, 0.3213, 0.3164, 0.3045, 0.3164, 0.3045, 0.3111, 0.3213, 0.1717, 0.2031, 0.1403, 0.2006, 0.1403, 0.2006, 0.1717, 0.2031, 0.3164, 0.3045, 0.3465, 0.3042, 0.3465, 0.3042, 0.3164, 0.3045, 0.242, 0.1388, 0.2423, 0.2377, 0.2423, 0.2377, 0.242, 0.1388, 0.1403, 0.2006, 0.1428, 0.1781, 0.1428, 0.1781, 0.1403, 0.2006, 0.3465, 0.3042, 0.3437, 0.3349, 0.3437, 0.3349, 0.3465, 0.3042, 0.2607, 0.1401, 0.242, 0.1388, 0.242, 0.1388, 0.2607, 0.1401, 0.1428, 0.1781, 0.1501, 0.1604, 0.1501, 0.1604, 0.1428, 0.1781, 0.3437, 0.3349, 0.3291, 0.3574, 0.3291, 0.3574, 0.3437, 0.3349, 0.2607, 0.2355, 0.2607, 0.1401, 0.2607, 0.1401, 0.2607, 0.2355, 0.1501, 0.1604, 0.1634, 0.1411, 0.1634, 0.1411, 0.1501, 0.1604, 0.3291, 0.3574, 0.3063, 0.3768, 0.3063, 0.3768, 0.3291, 0.3574, 0.2423, 0.2377, 0.2607, 0.2355, 0.2607, 0.2355, 0.2423, 0.2377, 0.1634, 0.1411, 0.1815, 0.1255, 0.1815, 0.1255, 0.1634, 0.1411, 0.3063, 0.3768, 0.2864, 0.3847, 0.2864, 0.3847, 0.3063, 0.3768, 0.1815, 0.1255, 0.1999, 0.1157, 0.1999, 0.1157, 0.1815, 0.1255, 0.2864, 0.3847, 0.287, 0.4126, 0.287, 0.4126, 0.2864, 0.3847, 0.1999, 0.1157, 0.2154, 0.1103, 0.2154, 0.1103, 0.1999, 0.1157, 0.287, 0.4126, 0.2626, 0.4135, 0.2626, 0.4135, 0.287, 0.4126, 0.2873, 0.1452, 0.2867, 0.225, 0.2867, 0.225, 0.2873, 0.1452, 0.2154, 0.1103, 0.2163, 0.08244, 0.2163, 0.08244, 0.2154, 0.1103, 0.2626, 0.4135, 0.2623, 0.3904, 0.2623, 0.3904, 0.2626, 0.4135, 0.3095, 0.1578, 0.2873, 0.1452, 0.2873, 0.1452, 0.3095, 0.1578, 0.2163, 0.08244, 0.2401, 0.08118, 0.2401, 0.08118, 0.2163, 0.08244, 0.2623, 0.3904, 0.2407, 0.3907, 0.2407, 0.3907, 0.2623, 0.3904, 0.3212, 0.1781, 0.3095, 0.1578, 0.3095, 0.1578, 0.3212, 0.1781, 0.2401, 0.08118, 0.2426, 0.1081, 0.2426, 0.1081, 0.2401, 0.08118, 0.2407, 0.3907, 0.2414, 0.4132, 0.2414, 0.4132, 0.2407, 0.3907, 0.3196, 0.2035, 0.3212, 0.1781, 0.3212, 0.1781, 0.3196, 0.2035, 0.2426, 0.1081, 0.2601, 0.1065, 0.2601, 0.1065, 0.2426, 0.1081, 0.2414, 0.4132, 0.2176, 0.4135, 0.2176, 0.4135, 0.2414, 0.4132])
me_cylinder_002.materials.append(mat_material_002)
me_cylinder_002.use_remesh_fix_poles = True
me_cylinder_002.use_remesh_preserve_attributes = False
me_cylinder_002.update()

# ---- objects
ob_cylinder = bpy.data.objects.new('Cylinder', me_cylinder_002)

# ---- transforms, parenting, visibility, modifiers, constraints
ob_cylinder.location = (0.0, 0.0, 0.0)
ob_cylinder.scale = (1.0, 1.0, 0.1741)
_m = ob_cylinder.modifiers.new('Mirror', 'MIRROR')
_m.use_axis = (False, False, True)
_m.use_clip = True

# ---- collection membership
col_collection.objects.link(ob_cylinder)

# ---- scene / render settings (as saved in the file)
scene.frame_start = 1; scene.frame_end = 250; scene.frame_set(2)
scene.render.engine = 'BLENDER_EEVEE_NEXT'
scene.cycles.sampling_pattern = 'TABULATED_SOBOL'
scene.cycles.use_light_tree = False
scene.view_settings.view_transform = 'Filmic'
bpy.context.view_layer.update()

# ---- added for rendering (the .blend has no active camera and no usable light): camera, sun
cam_auto = bpy.data.cameras.new('AutoCamera')
cam_auto.lens = 50.0
cam_auto.sensor_width = 36.0
cam_auto.clip_end = 1000.0
ob_auto_camera = bpy.data.objects.new('AutoCamera', cam_auto)
scene.collection.objects.link(ob_auto_camera)
ob_auto_camera.location = (2.62589, -3.14549, 2.10071)
ob_auto_camera.rotation_euler = (1.09748, -7.21219e-08, 0.694738)
scene.camera = ob_auto_camera
light_auto_sun = bpy.data.lights.new('AutoSun', 'SUN')
light_auto_sun.energy = 3.0
light_auto_sun.angle = 0.0523599
ob_auto_sun = bpy.data.objects.new('AutoSun', light_auto_sun)
scene.collection.objects.link(ob_auto_sun)
ob_auto_sun.rotation_euler = (0.872665, 0.174533, 0.523599)
bpy.context.view_layer.update()
